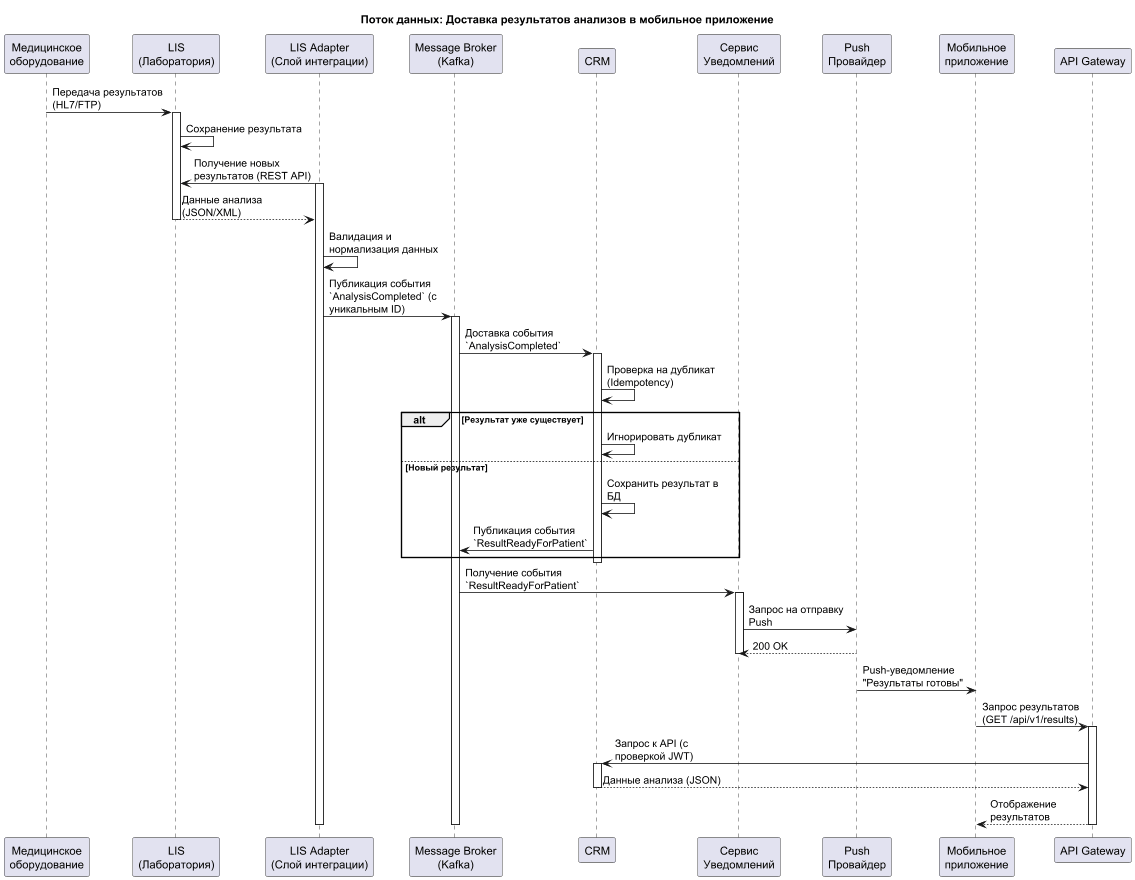

The diagram above was rendered by PlantUML. Its source (embedded in the PNG):
@startuml
skinparam maxMessageSize 150
title Поток данных: Доставка результатов анализов в мобильное приложение

participant "Медицинское\nоборудование" as LabEq
participant "LIS\n(Лаборатория)" as LIS
participant "LIS Adapter\n(Слой интеграции)" as Adapter
participant "Message Broker\n(Kafka)" as Broker
participant "CRM" as CRM
participant "Сервис\nУведомлений" as Notif
participant "Push\nПровайдер" as Push
participant "Мобильное\nприложение" as App
participant "API Gateway" as APIGW

' 1. Появление результата
LabEq -> LIS: Передача результатов (HL7/FTP)
activate LIS
LIS -> LIS: Сохранение результата

' 2. Адаптер забирает данные
Adapter -> LIS: Получение новых результатов (REST API)
activate Adapter
LIS --> Adapter: Данные анализа (JSON/XML)
deactivate LIS

Adapter -> Adapter: Валидация и нормализация данных
Adapter -> Broker: Публикация события \n`AnalysisCompleted` (с уникальным ID)
activate Broker

' 3. CRM обрабатывает данные
Broker -> CRM: Доставка события `AnalysisCompleted`
activate CRM
CRM -> CRM: Проверка на дубликат (Idempotency)
alt Результат уже существует
    CRM -> CRM: Игнорировать дубликат
else Новый результат
    CRM -> CRM: Сохранить результат в БД
    CRM -> Broker: Публикация события \n`ResultReadyForPatient`
end
deactivate CRM

' 4. Уведомление пациента
Broker -> Notif: Получение события `ResultReadyForPatient`
activate Notif
Notif -> Push: Запрос на отправку Push
Push --> Notif: 200 OK
deactivate Notif
Push -> App: Push-уведомление "Результаты готовы"

' 5. Просмотр в приложении
App -> APIGW: Запрос результатов (GET /api/v1/results)
activate APIGW
APIGW -> CRM: Запрос к API (с проверкой JWT)
activate CRM
CRM --> APIGW: Данные анализа (JSON)
deactivate CRM
APIGW --> App: Отображение результатов
deactivate APIGW

deactivate Broker
deactivate Adapter
@enduml